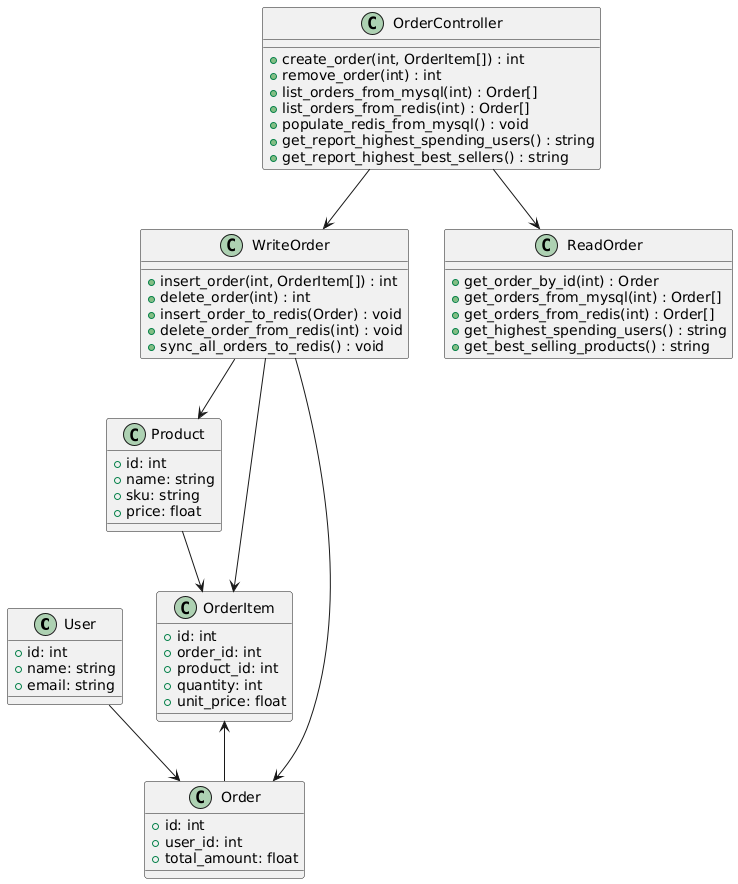

The diagram above was rendered by PlantUML. Its source (embedded in the PNG):
@startuml
class User {
        + id: int
        + name: string
        + email: string
    }

    class Product {
        + id: int
        + name: string
        + sku: string
        + price: float
    }

    class OrderItem {
        + id: int
        + order_id: int
        + product_id: int
        + quantity: int
        + unit_price: float
    }

    class Order {
        + id: int
        + user_id: int
        + total_amount: float
    }

    class WriteOrder {
        + insert_order(int, OrderItem[]) : int
        + delete_order(int) : int
        + insert_order_to_redis(Order) : void
        + delete_order_from_redis(int) : void
        + sync_all_orders_to_redis() : void
    }

    class ReadOrder {
        + get_order_by_id(int) : Order
        + get_orders_from_mysql(int) : Order[]
        + get_orders_from_redis(int) : Order[]
        + get_highest_spending_users() : string
        + get_best_selling_products() : string
    }

    class OrderController {
        + create_order(int, OrderItem[]) : int
        + remove_order(int) : int
        + list_orders_from_mysql(int) : Order[]
        + list_orders_from_redis(int) : Order[]
        + populate_redis_from_mysql() : void
        + get_report_highest_spending_users() : string
        + get_report_highest_best_sellers() : string
    }

    OrderItem <-- Order
    User --> Order
    Product --> OrderItem
    WriteOrder --> Order
    WriteOrder --> OrderItem
    WriteOrder --> Product
    OrderController --> WriteOrder
    OrderController --> ReadOrder
@enduml